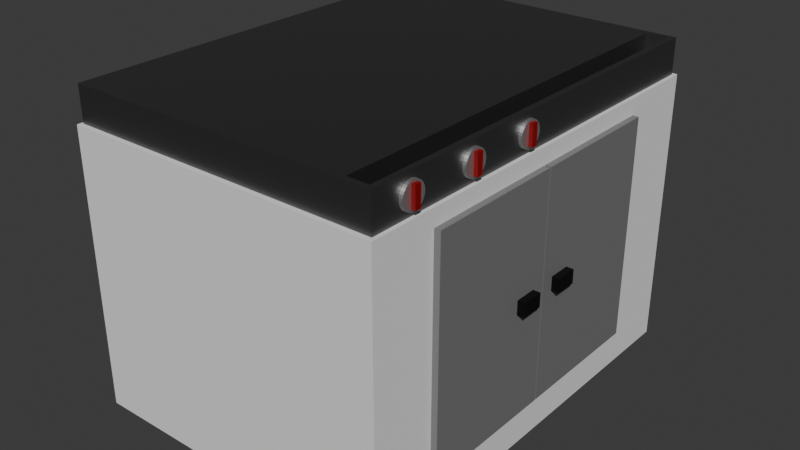 # Source: griddle.blend  (saved by Blender 5.1.29; exported with 4.5.12 LTS)
import bpy
from mathutils import Matrix  # noqa: F401  (used for matrix-valued properties, if any)

bpy.ops.wm.read_factory_settings(use_empty=True)
scene = bpy.context.scene
scene.name = 'Scene'

# ---- collections
col_collection = bpy.data.collections.new('Collection'); scene.collection.children.link(col_collection)

# ---- materials (node trees are filled in below, after node groups)
mat_material_002 = bpy.data.materials.new('Material.002')
mat_material_001 = bpy.data.materials.new('Material.001')
mat_material_003 = bpy.data.materials.new('Material.003')
mat_material_005 = bpy.data.materials.new('Material.005')
mat_material_006 = bpy.data.materials.new('Material.006')
mat_material_007 = bpy.data.materials.new('Material.007')
mat_material_008 = bpy.data.materials.new('Material.008')
mat_material_010 = bpy.data.materials.new('Material.010')
mat_material_011 = bpy.data.materials.new('Material.011')
mat_material_012 = bpy.data.materials.new('Material.012')

# ---- material node trees
mat_material_002.use_nodes = True; mat_material_002.node_tree.nodes.clear()
_N = mat_material_002.node_tree.nodes; _L = mat_material_002.node_tree.links
n0 = _N.new('ShaderNodeBsdfPrincipled'); n0.name = 'Principled BSDF'; n0.location = (-200, 100)
n0.inputs[0].default_value = (0.1859, 0.1859, 0.1859, 1.0)
n0.inputs[1].default_value = 1.0
n1 = _N.new('ShaderNodeOutputMaterial'); n1.name = 'Material Output'; n1.location = (200, 100)
_L.new(n0.outputs[0], n1.inputs[0])
n1.is_active_output = True
mat_material_001.use_nodes = True; mat_material_001.node_tree.nodes.clear()
_N = mat_material_001.node_tree.nodes; _L = mat_material_001.node_tree.links
n0 = _N.new('ShaderNodeBsdfPrincipled'); n0.name = 'Principled BSDF'; n0.location = (-200, 100)
n0.inputs[0].default_value = (0.232, 0.0, 0.001722, 1.0)
n1 = _N.new('ShaderNodeOutputMaterial'); n1.name = 'Material Output'; n1.location = (200, 100)
_L.new(n0.outputs[0], n1.inputs[0])
n1.is_active_output = True
mat_material_003.use_nodes = True; mat_material_003.node_tree.nodes.clear()
_N = mat_material_003.node_tree.nodes; _L = mat_material_003.node_tree.links
n0 = _N.new('ShaderNodeBsdfPrincipled'); n0.name = 'Principled BSDF'; n0.location = (-200, 100)
n0.inputs[1].default_value = 1.0
n1 = _N.new('ShaderNodeOutputMaterial'); n1.name = 'Material Output'; n1.location = (200, 100)
_L.new(n0.outputs[0], n1.inputs[0])
n1.is_active_output = True
mat_material_005.use_nodes = True; mat_material_005.node_tree.nodes.clear()
_N = mat_material_005.node_tree.nodes; _L = mat_material_005.node_tree.links
n0 = _N.new('ShaderNodeBsdfPrincipled'); n0.name = 'Principled BSDF'; n0.location = (-200, 100)
n0.inputs[0].default_value = (0.232, 0.0, 0.001722, 1.0)
n1 = _N.new('ShaderNodeOutputMaterial'); n1.name = 'Material Output'; n1.location = (200, 100)
_L.new(n0.outputs[0], n1.inputs[0])
n1.is_active_output = True
mat_material_006.use_nodes = True; mat_material_006.node_tree.nodes.clear()
_N = mat_material_006.node_tree.nodes; _L = mat_material_006.node_tree.links
n0 = _N.new('ShaderNodeBsdfPrincipled'); n0.name = 'Principled BSDF'; n0.location = (-200, 100)
n0.inputs[1].default_value = 1.0
n1 = _N.new('ShaderNodeOutputMaterial'); n1.name = 'Material Output'; n1.location = (200, 100)
_L.new(n0.outputs[0], n1.inputs[0])
n1.is_active_output = True
mat_material_007.use_nodes = True; mat_material_007.node_tree.nodes.clear()
_N = mat_material_007.node_tree.nodes; _L = mat_material_007.node_tree.links
n0 = _N.new('ShaderNodeBsdfPrincipled'); n0.name = 'Principled BSDF'; n0.location = (-200, 100)
n0.inputs[0].default_value = (0.232, 0.0, 0.001722, 1.0)
n1 = _N.new('ShaderNodeOutputMaterial'); n1.name = 'Material Output'; n1.location = (200, 100)
_L.new(n0.outputs[0], n1.inputs[0])
n1.is_active_output = True
mat_material_008.use_nodes = True; mat_material_008.node_tree.nodes.clear()
_N = mat_material_008.node_tree.nodes; _L = mat_material_008.node_tree.links
n0 = _N.new('ShaderNodeBsdfPrincipled'); n0.name = 'Principled BSDF'; n0.location = (-200, 100)
n0.inputs[1].default_value = 1.0
n1 = _N.new('ShaderNodeOutputMaterial'); n1.name = 'Material Output'; n1.location = (200, 100)
_L.new(n0.outputs[0], n1.inputs[0])
n1.is_active_output = True
mat_material_010.use_nodes = True; mat_material_010.node_tree.nodes.clear()
_N = mat_material_010.node_tree.nodes; _L = mat_material_010.node_tree.links
n0 = _N.new('ShaderNodeBsdfPrincipled'); n0.name = 'Principled BSDF'; n0.location = (-200, 100)
n0.inputs[0].default_value = (0.232, 0.232, 0.232, 1.0)
n0.inputs[1].default_value = 0.2077
n1 = _N.new('ShaderNodeOutputMaterial'); n1.name = 'Material Output'; n1.location = (200, 100)
_L.new(n0.outputs[0], n1.inputs[0])
n1.is_active_output = True
mat_material_011.use_nodes = True; mat_material_011.node_tree.nodes.clear()
_N = mat_material_011.node_tree.nodes; _L = mat_material_011.node_tree.links
n0 = _N.new('ShaderNodeBsdfPrincipled'); n0.name = 'Principled BSDF'; n0.location = (-200, 100)
n0.inputs[0].default_value = (0.232, 0.232, 0.232, 1.0)
n0.inputs[1].default_value = 0.2077
n1 = _N.new('ShaderNodeOutputMaterial'); n1.name = 'Material Output'; n1.location = (200, 100)
_L.new(n0.outputs[0], n1.inputs[0])
n1.is_active_output = True
mat_material_012.use_nodes = True; mat_material_012.node_tree.nodes.clear()
_N = mat_material_012.node_tree.nodes; _L = mat_material_012.node_tree.links
n0 = _N.new('ShaderNodeBsdfPrincipled'); n0.name = 'Principled BSDF'; n0.location = (-200, 100)
n0.inputs[0].default_value = (0.0, 0.0, 0.0, 1.0)
n0.inputs[1].default_value = 0.2077
n1 = _N.new('ShaderNodeOutputMaterial'); n1.name = 'Material Output'; n1.location = (200, 100)
_L.new(n0.outputs[0], n1.inputs[0])
n1.is_active_output = True

# ---- world
world_world = bpy.data.worlds.new('World'); scene.world = world_world
world_world.use_nodes = True; world_world.node_tree.nodes.clear()
_N = world_world.node_tree.nodes; _L = world_world.node_tree.links
n0 = _N.new('ShaderNodeOutputWorld'); n0.name = 'World Output'; n0.location = (200, 100)
n1 = _N.new('ShaderNodeBackground'); n1.name = 'Background'; n1.location = (-200, 100)
n1.inputs[0].default_value = (0.05088, 0.05088, 0.05088, 1.0)
_L.new(n1.outputs[0], n0.inputs[0])
n0.is_active_output = True
world_world.color = (0.05088, 0.05088, 0.05088)
world_world.sun_shadow_jitter_overblur = 0.0

# ---- meshes
me_cube = bpy.data.meshes.new('Cube')
me_cube.from_pydata([(1.0, 1.0, 1.0), (0.8278, -0.9751, -0.334), (0.8278, -0.6817, 0.4791), (1.0, 1.0, -1.0), (1.0, -1.0, 1.0), (0.8278, -0.5428, 0.4791), (0.8278, 0.9751, -0.334), (1.0, -1.0, -1.0), (0.9634, -0.6817, 0.4791), (-1.0, 1.0, 1.0), (0.9634, -0.9751, -0.334), (0.9634, -0.5428, 0.4791), (-1.0, 1.0, -1.0), (-1.0, -1.0, 1.0), (0.9634, 0.9751, -0.334), (-1.0, -1.0, -1.0), (0.8278, 0.9751, 1.0), (0.9634, 0.9751, 1.0), (0.9634, -0.9751, 1.0), (0.8278, -0.9751, 1.0), (0.8278, -0.5428, -1.0), (0.8278, -0.6817, -1.0), (0.9634, -0.6817, -1.0), (0.9634, -0.5428, -1.0), (0.8278, -0.6817, -0.334), (0.8278, -0.5428, -0.334), (0.9634, -0.6817, -0.334), (0.9634, -0.5428, -0.334)], [], [(16, 17, 0, 9, 13, 4, 18, 19), (18, 4, 0, 17), (7, 4, 13, 15), (15, 13, 9, 12), (23, 3, 7, 22), (22, 7, 15, 12, 3, 23, 20, 21), (3, 0, 4, 7), (12, 9, 0, 3), (5, 25, 6, 16, 19, 1, 24, 2), (25, 5, 2, 24), (16, 6, 14, 17), (26, 10, 18, 17, 14, 27, 11, 8), (26, 8, 11, 27), (10, 1, 19, 18), (24, 1, 10, 26), (27, 14, 6, 25), (24, 21, 20, 25), (25, 20, 23, 27), (22, 26, 27, 23), (22, 21, 24, 26)])
_uv = me_cube.uv_layers.new(name='UVMap')
_uv.uv.foreach_set('vector', [0.6465, 0.5031, 0.6296, 0.5031, 0.625, 0.5, 0.875, 0.5, 0.875, 0.75, 0.625, 0.75, 0.6296, 0.7469, 0.6465, 0.7469, 0.6296, 0.7469, 0.625, 0.75, 0.625, 0.5, 0.6296, 0.5031, 0.375, 0.75, 0.625, 0.75, 0.625, 1.0, 0.375, 1.0, 0.375, 0.0, 0.625, 0.0, 0.625, 0.25, 0.375, 0.25, 0.3704, 0.6929, 0.375, 0.5, 0.375, 0.75, 0.3704, 0.7102, 0.3704, 0.7102, 0.375, 0.75, 0.125, 0.75, 0.125, 0.5, 0.375, 0.5, 0.3704, 0.6929, 0.3535, 0.6929, 0.3535, 0.7102, 0.375, 0.5, 0.625, 0.5, 0.625, 0.75, 0.375, 0.75, 0.375, 0.25, 0.625, 0.25, 0.625, 0.5, 0.375, 0.5, 0.4766, 0.05541, 0.375, 0.05541, 0.375, 0.25, 0.5417, 0.25, 0.5417, 0.0, 0.375, 0.0, 0.375, 0.0376, 0.4766, 0.0376, 0.375, 0.05541, 0.4766, 0.05541, 0.4766, 0.0376, 0.375, 0.0376, 0.5417, 0.25, 0.375, 0.25, 0.375, 0.5, 0.5417, 0.5, 0.375, 0.7124, 0.375, 0.75, 0.5417, 0.75, 0.5417, 0.5, 0.375, 0.5, 0.375, 0.6946, 0.4766, 0.6946, 0.4766, 0.7124, 0.375, 0.7124, 0.4766, 0.7124, 0.4766, 0.6946, 0.375, 0.6946, 0.375, 0.75, 0.375, 1.0, 0.5417, 1.0, 0.5417, 0.75, 0.125, 0.7124, 0.125, 0.75, 0.375, 0.75, 0.375, 0.7124, 0.375, 0.6946, 0.375, 0.5, 0.125, 0.5, 0.125, 0.6946, 0.5234, 0.0, 0.4401, 0.0, 0.4401, 0.25, 0.5234, 0.25, 0.5234, 0.25, 0.4401, 0.25, 0.4401, 0.5, 0.5234, 0.5, 0.4401, 0.75, 0.5234, 0.75, 0.5234, 0.5, 0.4401, 0.5, 0.4401, 0.75, 0.4401, 1.0, 0.5234, 1.0, 0.5234, 0.75])
me_cube.materials.append(mat_material_002)
me_cube.use_mirror_vertex_groups = False
me_cube.update()
me_cube_002 = bpy.data.meshes.new('Cube.002')
me_cube_002.from_pydata([(-1.0, -1.0, -1.0), (-1.0, -1.0, 1.0), (-1.0, 1.0, -1.0), (-1.0, 1.0, 1.0), (1.0, -1.0, -1.0), (1.0, -1.0, 1.0), (1.0, 1.0, -1.0), (1.0, 1.0, 1.0), (-2.813, 4.0, -0.04628), (-0.9151, 4.0, -0.04628), (-2.813, 3.923, -0.2901), (-0.9151, 3.923, -0.2901), (-2.813, 3.696, -0.5246), (-0.9151, 3.696, -0.5246), (-2.813, 3.326, -0.7407), (-0.9151, 3.326, -0.7407), (-2.813, 2.828, -0.9302), (-0.9151, 2.828, -0.9302), (-2.813, 2.222, -1.086), (-0.9151, 2.222, -1.086), (-2.813, 1.531, -1.201), (-0.9151, 1.531, -1.201), (-2.813, 0.7804, -1.272), (-0.9151, 0.7804, -1.272), (-2.813, 0.0, -1.296), (-0.9151, 0.0, -1.296), (-2.813, -0.7804, -1.272), (-0.9151, -0.7804, -1.272), (-2.813, -1.531, -1.201), (-0.9151, -1.531, -1.201), (-2.813, -2.222, -1.086), (-0.9151, -2.222, -1.086), (-2.813, -2.828, -0.9302), (-0.9151, -2.828, -0.9302), (-2.813, -3.326, -0.7407), (-0.9151, -3.326, -0.7407), (-2.813, -3.696, -0.5246), (-0.9151, -3.696, -0.5246), (-2.813, -3.923, -0.2901), (-0.9151, -3.923, -0.2901), (-2.813, -4.0, -0.04628), (-0.9151, -4.0, -0.04628), (-2.813, -3.923, 0.1976), (-0.9151, -3.923, 0.1976), (-2.813, -3.696, 0.4321), (-0.9151, -3.696, 0.4321), (-2.813, -3.326, 0.6482), (-0.9151, -3.326, 0.6482), (-2.813, -2.828, 0.8376), (-0.9151, -2.828, 0.8376), (-2.813, -2.222, 0.9931), (-0.9151, -2.222, 0.9931), (-2.813, -1.531, 1.109), (-0.9151, -1.531, 1.109), (-2.813, -0.7804, 1.18), (-0.9151, -0.7804, 1.18), (-2.813, 0.0, 1.204), (-0.9151, 0.0, 1.204), (-2.813, 0.7804, 1.18), (-0.9151, 0.7804, 1.18), (-2.813, 1.531, 1.109), (-0.9151, 1.531, 1.109), (-2.813, 2.222, 0.9931), (-0.9151, 2.222, 0.9931), (-2.813, 2.828, 0.8376), (-0.9151, 2.828, 0.8376), (-2.813, 3.326, 0.6482), (-0.9151, 3.326, 0.6482), (-2.813, 3.696, 0.4321), (-0.9151, 3.696, 0.4321), (-2.813, 3.923, 0.1976), (-0.9151, 3.923, 0.1976)], [], [(0, 1, 3, 2), (2, 3, 7, 6), (6, 7, 5, 4), (4, 5, 1, 0), (2, 6, 4, 0), (7, 3, 1, 5), (8, 9, 11, 10), (10, 11, 13, 12), (12, 13, 15, 14), (14, 15, 17, 16), (16, 17, 19, 18), (18, 19, 21, 20), (20, 21, 23, 22), (22, 23, 25, 24), (24, 25, 27, 26), (26, 27, 29, 28), (28, 29, 31, 30), (30, 31, 33, 32), (32, 33, 35, 34), (34, 35, 37, 36), (36, 37, 39, 38), (38, 39, 41, 40), (40, 41, 43, 42), (42, 43, 45, 44), (44, 45, 47, 46), (46, 47, 49, 48), (48, 49, 51, 50), (50, 51, 53, 52), (52, 53, 55, 54), (54, 55, 57, 56), (56, 57, 59, 58), (58, 59, 61, 60), (60, 61, 63, 62), (62, 63, 65, 64), (64, 65, 67, 66), (66, 67, 69, 68), (11, 9, 71, 69, 67, 65, 63, 61, 59, 57, 55, 53, 51, 49, 47, 45, 43, 41, 39, 37, 35, 33, 31, 29, 27, 25, 23, 21, 19, 17, 15, 13), (68, 69, 71, 70), (70, 71, 9, 8), (8, 10, 12, 14, 16, 18, 20, 22, 24, 26, 28, 30, 32, 34, 36, 38, 40, 42, 44, 46, 48, 50, 52, 54, 56, 58, 60, 62, 64, 66, 68, 70)])
me_cube_002.polygons.foreach_set('material_index', [0, 0, 0, 0, 0, 0, 1, 1, 1, 1, 1, 1, 1, 1, 1, 1, 1, 1, 1, 1, 1, 1, 1, 1, 1, 1, 1, 1, 1, 1, 1, 1, 1, 1, 1, 1, 1, 1, 1, 1])
_uv = me_cube_002.uv_layers.new(name='UVMap')
_uv.uv.foreach_set('vector', [0.375, 0.0, 0.625, 0.0, 0.625, 0.25, 0.375, 0.25, 0.375, 0.25, 0.625, 0.25, 0.625, 0.5, 0.375, 0.5, 0.375, 0.5, 0.625, 0.5, 0.625, 0.75, 0.375, 0.75, 0.375, 0.75, 0.625, 0.75, 0.625, 1.0, 0.375, 1.0, 0.125, 0.5, 0.375, 0.5, 0.375, 0.75, 0.125, 0.75, 0.625, 0.5, 0.875, 0.5, 0.875, 0.75, 0.625, 0.75, 1.0, 0.5, 1.0, 1.0, 0.9688, 1.0, 0.9688, 0.5, 0.9688, 0.5, 0.9688, 1.0, 0.9375, 1.0, 0.9375, 0.5, 0.9375, 0.5, 0.9375, 1.0, 0.9062, 1.0, 0.9062, 0.5, 0.9062, 0.5, 0.9062, 1.0, 0.875, 1.0, 0.875, 0.5, 0.875, 0.5, 0.875, 1.0, 0.8438, 1.0, 0.8438, 0.5, 0.8438, 0.5, 0.8438, 1.0, 0.8125, 1.0, 0.8125, 0.5, 0.8125, 0.5, 0.8125, 1.0, 0.7812, 1.0, 0.7812, 0.5, 0.7812, 0.5, 0.7812, 1.0, 0.75, 1.0, 0.75, 0.5, 0.75, 0.5, 0.75, 1.0, 0.7188, 1.0, 0.7188, 0.5, 0.7188, 0.5, 0.7188, 1.0, 0.6875, 1.0, 0.6875, 0.5, 0.6875, 0.5, 0.6875, 1.0, 0.6562, 1.0, 0.6562, 0.5, 0.6562, 0.5, 0.6562, 1.0, 0.625, 1.0, 0.625, 0.5, 0.625, 0.5, 0.625, 1.0, 0.5938, 1.0, 0.5938, 0.5, 0.5938, 0.5, 0.5938, 1.0, 0.5625, 1.0, 0.5625, 0.5, 0.5625, 0.5, 0.5625, 1.0, 0.5312, 1.0, 0.5312, 0.5, 0.5312, 0.5, 0.5312, 1.0, 0.5, 1.0, 0.5, 0.5, 0.5, 0.5, 0.5, 1.0, 0.4688, 1.0, 0.4688, 0.5, 0.4688, 0.5, 0.4688, 1.0, 0.4375, 1.0, 0.4375, 0.5, 0.4375, 0.5, 0.4375, 1.0, 0.4062, 1.0, 0.4062, 0.5, 0.4062, 0.5, 0.4062, 1.0, 0.375, 1.0, 0.375, 0.5, 0.375, 0.5, 0.375, 1.0, 0.3438, 1.0, 0.3438, 0.5, 0.3438, 0.5, 0.3438, 1.0, 0.3125, 1.0, 0.3125, 0.5, 0.3125, 0.5, 0.3125, 1.0, 0.2812, 1.0, 0.2812, 0.5, 0.2812, 0.5, 0.2812, 1.0, 0.25, 1.0, 0.25, 0.5, 0.25, 0.5, 0.25, 1.0, 0.2188, 1.0, 0.2188, 0.5, 0.2188, 0.5, 0.2188, 1.0, 0.1875, 1.0, 0.1875, 0.5, 0.1875, 0.5, 0.1875, 1.0, 0.1562, 1.0, 0.1562, 0.5, 0.1562, 0.5, 0.1562, 1.0, 0.125, 1.0, 0.125, 0.5, 0.125, 0.5, 0.125, 1.0, 0.09375, 1.0, 0.09375, 0.5, 0.09375, 0.5, 0.09375, 1.0, 0.0625, 1.0, 0.0625, 0.5, 0.2968, 0.4854, 0.25, 0.49, 0.2032, 0.4854, 0.1582, 0.4717, 0.1167, 0.4496, 0.08029, 0.4197, 0.05045, 0.3833, 0.02827, 0.3418, 0.01461, 0.2968, 0.01, 0.25, 0.01461, 0.2032, 0.02827, 0.1582, 0.05045, 0.1167, 0.08029, 0.08029, 0.1167, 0.05045, 0.1582, 0.02827, 0.2032, 0.01461, 0.25, 0.01, 0.2968, 0.01461, 0.3418, 0.02827, 0.3833, 0.05045, 0.4197, 0.08029, 0.4496, 0.1167, 0.4717, 0.1582, 0.4854, 0.2032, 0.49, 0.25, 0.4854, 0.2968, 0.4717, 0.3418, 0.4496, 0.3833, 0.4197, 0.4197, 0.3833, 0.4496, 0.3418, 0.4717, 0.0625, 0.5, 0.0625, 1.0, 0.03125, 1.0, 0.03125, 0.5, 0.03125, 0.5, 0.03125, 1.0, 0.0, 1.0, 0.0, 0.5, 0.75, 0.49, 0.7968, 0.4854, 0.8418, 0.4717, 0.8833, 0.4496, 0.9197, 0.4197, 0.9496, 0.3833, 0.9717, 0.3418, 0.9854, 0.2968, 0.99, 0.25, 0.9854, 0.2032, 0.9717, 0.1582, 0.9496, 0.1167, 0.9197, 0.08029, 0.8833, 0.05045, 0.8418, 0.02827, 0.7968, 0.01461, 0.75, 0.01, 0.7032, 0.01461, 0.6582, 0.02827, 0.6167, 0.05045, 0.5803, 0.08029, 0.5504, 0.1167, 0.5283, 0.1582, 0.5146, 0.2032, 0.51, 0.25, 0.5146, 0.2968, 0.5283, 0.3418, 0.5504, 0.3833, 0.5803, 0.4197, 0.6167, 0.4496, 0.6582, 0.4717, 0.7032, 0.4854])
me_cube_002.materials.append(mat_material_001)
me_cube_002.materials.append(mat_material_003)
me_cube_002.update()
me_cube_003 = bpy.data.meshes.new('Cube.003')
me_cube_003.from_pydata([(-1.0, -1.0, -1.0), (-1.0, -1.0, 1.0), (-1.0, 1.0, -1.0), (-1.0, 1.0, 1.0), (1.0, -1.0, -1.0), (1.0, -1.0, 1.0), (1.0, 1.0, -1.0), (1.0, 1.0, 1.0), (-2.813, 4.0, -0.04628), (-0.9151, 4.0, -0.04628), (-2.813, 3.923, -0.2901), (-0.9151, 3.923, -0.2901), (-2.813, 3.696, -0.5246), (-0.9151, 3.696, -0.5246), (-2.813, 3.326, -0.7407), (-0.9151, 3.326, -0.7407), (-2.813, 2.828, -0.9302), (-0.9151, 2.828, -0.9302), (-2.813, 2.222, -1.086), (-0.9151, 2.222, -1.086), (-2.813, 1.531, -1.201), (-0.9151, 1.531, -1.201), (-2.813, 0.7804, -1.272), (-0.9151, 0.7804, -1.272), (-2.813, 0.0, -1.296), (-0.9151, 0.0, -1.296), (-2.813, -0.7804, -1.272), (-0.9151, -0.7804, -1.272), (-2.813, -1.531, -1.201), (-0.9151, -1.531, -1.201), (-2.813, -2.222, -1.086), (-0.9151, -2.222, -1.086), (-2.813, -2.828, -0.9302), (-0.9151, -2.828, -0.9302), (-2.813, -3.326, -0.7407), (-0.9151, -3.326, -0.7407), (-2.813, -3.696, -0.5246), (-0.9151, -3.696, -0.5246), (-2.813, -3.923, -0.2901), (-0.9151, -3.923, -0.2901), (-2.813, -4.0, -0.04628), (-0.9151, -4.0, -0.04628), (-2.813, -3.923, 0.1976), (-0.9151, -3.923, 0.1976), (-2.813, -3.696, 0.4321), (-0.9151, -3.696, 0.4321), (-2.813, -3.326, 0.6482), (-0.9151, -3.326, 0.6482), (-2.813, -2.828, 0.8376), (-0.9151, -2.828, 0.8376), (-2.813, -2.222, 0.9931), (-0.9151, -2.222, 0.9931), (-2.813, -1.531, 1.109), (-0.9151, -1.531, 1.109), (-2.813, -0.7804, 1.18), (-0.9151, -0.7804, 1.18), (-2.813, 0.0, 1.204), (-0.9151, 0.0, 1.204), (-2.813, 0.7804, 1.18), (-0.9151, 0.7804, 1.18), (-2.813, 1.531, 1.109), (-0.9151, 1.531, 1.109), (-2.813, 2.222, 0.9931), (-0.9151, 2.222, 0.9931), (-2.813, 2.828, 0.8376), (-0.9151, 2.828, 0.8376), (-2.813, 3.326, 0.6482), (-0.9151, 3.326, 0.6482), (-2.813, 3.696, 0.4321), (-0.9151, 3.696, 0.4321), (-2.813, 3.923, 0.1976), (-0.9151, 3.923, 0.1976)], [], [(0, 1, 3, 2), (2, 3, 7, 6), (6, 7, 5, 4), (4, 5, 1, 0), (2, 6, 4, 0), (7, 3, 1, 5), (8, 9, 11, 10), (10, 11, 13, 12), (12, 13, 15, 14), (14, 15, 17, 16), (16, 17, 19, 18), (18, 19, 21, 20), (20, 21, 23, 22), (22, 23, 25, 24), (24, 25, 27, 26), (26, 27, 29, 28), (28, 29, 31, 30), (30, 31, 33, 32), (32, 33, 35, 34), (34, 35, 37, 36), (36, 37, 39, 38), (38, 39, 41, 40), (40, 41, 43, 42), (42, 43, 45, 44), (44, 45, 47, 46), (46, 47, 49, 48), (48, 49, 51, 50), (50, 51, 53, 52), (52, 53, 55, 54), (54, 55, 57, 56), (56, 57, 59, 58), (58, 59, 61, 60), (60, 61, 63, 62), (62, 63, 65, 64), (64, 65, 67, 66), (66, 67, 69, 68), (11, 9, 71, 69, 67, 65, 63, 61, 59, 57, 55, 53, 51, 49, 47, 45, 43, 41, 39, 37, 35, 33, 31, 29, 27, 25, 23, 21, 19, 17, 15, 13), (68, 69, 71, 70), (70, 71, 9, 8), (8, 10, 12, 14, 16, 18, 20, 22, 24, 26, 28, 30, 32, 34, 36, 38, 40, 42, 44, 46, 48, 50, 52, 54, 56, 58, 60, 62, 64, 66, 68, 70)])
me_cube_003.polygons.foreach_set('material_index', [0, 0, 0, 0, 0, 0, 1, 1, 1, 1, 1, 1, 1, 1, 1, 1, 1, 1, 1, 1, 1, 1, 1, 1, 1, 1, 1, 1, 1, 1, 1, 1, 1, 1, 1, 1, 1, 1, 1, 1])
_uv = me_cube_003.uv_layers.new(name='UVMap')
_uv.uv.foreach_set('vector', [0.375, 0.0, 0.625, 0.0, 0.625, 0.25, 0.375, 0.25, 0.375, 0.25, 0.625, 0.25, 0.625, 0.5, 0.375, 0.5, 0.375, 0.5, 0.625, 0.5, 0.625, 0.75, 0.375, 0.75, 0.375, 0.75, 0.625, 0.75, 0.625, 1.0, 0.375, 1.0, 0.125, 0.5, 0.375, 0.5, 0.375, 0.75, 0.125, 0.75, 0.625, 0.5, 0.875, 0.5, 0.875, 0.75, 0.625, 0.75, 1.0, 0.5, 1.0, 1.0, 0.9688, 1.0, 0.9688, 0.5, 0.9688, 0.5, 0.9688, 1.0, 0.9375, 1.0, 0.9375, 0.5, 0.9375, 0.5, 0.9375, 1.0, 0.9062, 1.0, 0.9062, 0.5, 0.9062, 0.5, 0.9062, 1.0, 0.875, 1.0, 0.875, 0.5, 0.875, 0.5, 0.875, 1.0, 0.8438, 1.0, 0.8438, 0.5, 0.8438, 0.5, 0.8438, 1.0, 0.8125, 1.0, 0.8125, 0.5, 0.8125, 0.5, 0.8125, 1.0, 0.7812, 1.0, 0.7812, 0.5, 0.7812, 0.5, 0.7812, 1.0, 0.75, 1.0, 0.75, 0.5, 0.75, 0.5, 0.75, 1.0, 0.7188, 1.0, 0.7188, 0.5, 0.7188, 0.5, 0.7188, 1.0, 0.6875, 1.0, 0.6875, 0.5, 0.6875, 0.5, 0.6875, 1.0, 0.6562, 1.0, 0.6562, 0.5, 0.6562, 0.5, 0.6562, 1.0, 0.625, 1.0, 0.625, 0.5, 0.625, 0.5, 0.625, 1.0, 0.5938, 1.0, 0.5938, 0.5, 0.5938, 0.5, 0.5938, 1.0, 0.5625, 1.0, 0.5625, 0.5, 0.5625, 0.5, 0.5625, 1.0, 0.5312, 1.0, 0.5312, 0.5, 0.5312, 0.5, 0.5312, 1.0, 0.5, 1.0, 0.5, 0.5, 0.5, 0.5, 0.5, 1.0, 0.4688, 1.0, 0.4688, 0.5, 0.4688, 0.5, 0.4688, 1.0, 0.4375, 1.0, 0.4375, 0.5, 0.4375, 0.5, 0.4375, 1.0, 0.4062, 1.0, 0.4062, 0.5, 0.4062, 0.5, 0.4062, 1.0, 0.375, 1.0, 0.375, 0.5, 0.375, 0.5, 0.375, 1.0, 0.3438, 1.0, 0.3438, 0.5, 0.3438, 0.5, 0.3438, 1.0, 0.3125, 1.0, 0.3125, 0.5, 0.3125, 0.5, 0.3125, 1.0, 0.2812, 1.0, 0.2812, 0.5, 0.2812, 0.5, 0.2812, 1.0, 0.25, 1.0, 0.25, 0.5, 0.25, 0.5, 0.25, 1.0, 0.2188, 1.0, 0.2188, 0.5, 0.2188, 0.5, 0.2188, 1.0, 0.1875, 1.0, 0.1875, 0.5, 0.1875, 0.5, 0.1875, 1.0, 0.1562, 1.0, 0.1562, 0.5, 0.1562, 0.5, 0.1562, 1.0, 0.125, 1.0, 0.125, 0.5, 0.125, 0.5, 0.125, 1.0, 0.09375, 1.0, 0.09375, 0.5, 0.09375, 0.5, 0.09375, 1.0, 0.0625, 1.0, 0.0625, 0.5, 0.2968, 0.4854, 0.25, 0.49, 0.2032, 0.4854, 0.1582, 0.4717, 0.1167, 0.4496, 0.08029, 0.4197, 0.05045, 0.3833, 0.02827, 0.3418, 0.01461, 0.2968, 0.01, 0.25, 0.01461, 0.2032, 0.02827, 0.1582, 0.05045, 0.1167, 0.08029, 0.08029, 0.1167, 0.05045, 0.1582, 0.02827, 0.2032, 0.01461, 0.25, 0.01, 0.2968, 0.01461, 0.3418, 0.02827, 0.3833, 0.05045, 0.4197, 0.08029, 0.4496, 0.1167, 0.4717, 0.1582, 0.4854, 0.2032, 0.49, 0.25, 0.4854, 0.2968, 0.4717, 0.3418, 0.4496, 0.3833, 0.4197, 0.4197, 0.3833, 0.4496, 0.3418, 0.4717, 0.0625, 0.5, 0.0625, 1.0, 0.03125, 1.0, 0.03125, 0.5, 0.03125, 0.5, 0.03125, 1.0, 0.0, 1.0, 0.0, 0.5, 0.75, 0.49, 0.7968, 0.4854, 0.8418, 0.4717, 0.8833, 0.4496, 0.9197, 0.4197, 0.9496, 0.3833, 0.9717, 0.3418, 0.9854, 0.2968, 0.99, 0.25, 0.9854, 0.2032, 0.9717, 0.1582, 0.9496, 0.1167, 0.9197, 0.08029, 0.8833, 0.05045, 0.8418, 0.02827, 0.7968, 0.01461, 0.75, 0.01, 0.7032, 0.01461, 0.6582, 0.02827, 0.6167, 0.05045, 0.5803, 0.08029, 0.5504, 0.1167, 0.5283, 0.1582, 0.5146, 0.2032, 0.51, 0.25, 0.5146, 0.2968, 0.5283, 0.3418, 0.5504, 0.3833, 0.5803, 0.4197, 0.6167, 0.4496, 0.6582, 0.4717, 0.7032, 0.4854])
me_cube_003.materials.append(mat_material_005)
me_cube_003.materials.append(mat_material_006)
me_cube_003.update()
me_cube_004 = bpy.data.meshes.new('Cube.004')
me_cube_004.from_pydata([(-1.0, -1.0, -1.0), (-1.0, -1.0, 1.0), (-1.0, 1.0, -1.0), (-1.0, 1.0, 1.0), (1.0, -1.0, -1.0), (1.0, -1.0, 1.0), (1.0, 1.0, -1.0), (1.0, 1.0, 1.0), (-2.813, 4.0, -0.04628), (-0.9151, 4.0, -0.04628), (-2.813, 3.923, -0.2901), (-0.9151, 3.923, -0.2901), (-2.813, 3.696, -0.5246), (-0.9151, 3.696, -0.5246), (-2.813, 3.326, -0.7407), (-0.9151, 3.326, -0.7407), (-2.813, 2.828, -0.9302), (-0.9151, 2.828, -0.9302), (-2.813, 2.222, -1.086), (-0.9151, 2.222, -1.086), (-2.813, 1.531, -1.201), (-0.9151, 1.531, -1.201), (-2.813, 0.7804, -1.272), (-0.9151, 0.7804, -1.272), (-2.813, 0.0, -1.296), (-0.9151, 0.0, -1.296), (-2.813, -0.7804, -1.272), (-0.9151, -0.7804, -1.272), (-2.813, -1.531, -1.201), (-0.9151, -1.531, -1.201), (-2.813, -2.222, -1.086), (-0.9151, -2.222, -1.086), (-2.813, -2.828, -0.9302), (-0.9151, -2.828, -0.9302), (-2.813, -3.326, -0.7407), (-0.9151, -3.326, -0.7407), (-2.813, -3.696, -0.5246), (-0.9151, -3.696, -0.5246), (-2.813, -3.923, -0.2901), (-0.9151, -3.923, -0.2901), (-2.813, -4.0, -0.04628), (-0.9151, -4.0, -0.04628), (-2.813, -3.923, 0.1976), (-0.9151, -3.923, 0.1976), (-2.813, -3.696, 0.4321), (-0.9151, -3.696, 0.4321), (-2.813, -3.326, 0.6482), (-0.9151, -3.326, 0.6482), (-2.813, -2.828, 0.8376), (-0.9151, -2.828, 0.8376), (-2.813, -2.222, 0.9931), (-0.9151, -2.222, 0.9931), (-2.813, -1.531, 1.109), (-0.9151, -1.531, 1.109), (-2.813, -0.7804, 1.18), (-0.9151, -0.7804, 1.18), (-2.813, 0.0, 1.204), (-0.9151, 0.0, 1.204), (-2.813, 0.7804, 1.18), (-0.9151, 0.7804, 1.18), (-2.813, 1.531, 1.109), (-0.9151, 1.531, 1.109), (-2.813, 2.222, 0.9931), (-0.9151, 2.222, 0.9931), (-2.813, 2.828, 0.8376), (-0.9151, 2.828, 0.8376), (-2.813, 3.326, 0.6482), (-0.9151, 3.326, 0.6482), (-2.813, 3.696, 0.4321), (-0.9151, 3.696, 0.4321), (-2.813, 3.923, 0.1976), (-0.9151, 3.923, 0.1976)], [], [(0, 1, 3, 2), (2, 3, 7, 6), (6, 7, 5, 4), (4, 5, 1, 0), (2, 6, 4, 0), (7, 3, 1, 5), (8, 9, 11, 10), (10, 11, 13, 12), (12, 13, 15, 14), (14, 15, 17, 16), (16, 17, 19, 18), (18, 19, 21, 20), (20, 21, 23, 22), (22, 23, 25, 24), (24, 25, 27, 26), (26, 27, 29, 28), (28, 29, 31, 30), (30, 31, 33, 32), (32, 33, 35, 34), (34, 35, 37, 36), (36, 37, 39, 38), (38, 39, 41, 40), (40, 41, 43, 42), (42, 43, 45, 44), (44, 45, 47, 46), (46, 47, 49, 48), (48, 49, 51, 50), (50, 51, 53, 52), (52, 53, 55, 54), (54, 55, 57, 56), (56, 57, 59, 58), (58, 59, 61, 60), (60, 61, 63, 62), (62, 63, 65, 64), (64, 65, 67, 66), (66, 67, 69, 68), (11, 9, 71, 69, 67, 65, 63, 61, 59, 57, 55, 53, 51, 49, 47, 45, 43, 41, 39, 37, 35, 33, 31, 29, 27, 25, 23, 21, 19, 17, 15, 13), (68, 69, 71, 70), (70, 71, 9, 8), (8, 10, 12, 14, 16, 18, 20, 22, 24, 26, 28, 30, 32, 34, 36, 38, 40, 42, 44, 46, 48, 50, 52, 54, 56, 58, 60, 62, 64, 66, 68, 70)])
me_cube_004.polygons.foreach_set('material_index', [0, 0, 0, 0, 0, 0, 1, 1, 1, 1, 1, 1, 1, 1, 1, 1, 1, 1, 1, 1, 1, 1, 1, 1, 1, 1, 1, 1, 1, 1, 1, 1, 1, 1, 1, 1, 1, 1, 1, 1])
_uv = me_cube_004.uv_layers.new(name='UVMap')
_uv.uv.foreach_set('vector', [0.375, 0.0, 0.625, 0.0, 0.625, 0.25, 0.375, 0.25, 0.375, 0.25, 0.625, 0.25, 0.625, 0.5, 0.375, 0.5, 0.375, 0.5, 0.625, 0.5, 0.625, 0.75, 0.375, 0.75, 0.375, 0.75, 0.625, 0.75, 0.625, 1.0, 0.375, 1.0, 0.125, 0.5, 0.375, 0.5, 0.375, 0.75, 0.125, 0.75, 0.625, 0.5, 0.875, 0.5, 0.875, 0.75, 0.625, 0.75, 1.0, 0.5, 1.0, 1.0, 0.9688, 1.0, 0.9688, 0.5, 0.9688, 0.5, 0.9688, 1.0, 0.9375, 1.0, 0.9375, 0.5, 0.9375, 0.5, 0.9375, 1.0, 0.9062, 1.0, 0.9062, 0.5, 0.9062, 0.5, 0.9062, 1.0, 0.875, 1.0, 0.875, 0.5, 0.875, 0.5, 0.875, 1.0, 0.8438, 1.0, 0.8438, 0.5, 0.8438, 0.5, 0.8438, 1.0, 0.8125, 1.0, 0.8125, 0.5, 0.8125, 0.5, 0.8125, 1.0, 0.7812, 1.0, 0.7812, 0.5, 0.7812, 0.5, 0.7812, 1.0, 0.75, 1.0, 0.75, 0.5, 0.75, 0.5, 0.75, 1.0, 0.7188, 1.0, 0.7188, 0.5, 0.7188, 0.5, 0.7188, 1.0, 0.6875, 1.0, 0.6875, 0.5, 0.6875, 0.5, 0.6875, 1.0, 0.6562, 1.0, 0.6562, 0.5, 0.6562, 0.5, 0.6562, 1.0, 0.625, 1.0, 0.625, 0.5, 0.625, 0.5, 0.625, 1.0, 0.5938, 1.0, 0.5938, 0.5, 0.5938, 0.5, 0.5938, 1.0, 0.5625, 1.0, 0.5625, 0.5, 0.5625, 0.5, 0.5625, 1.0, 0.5312, 1.0, 0.5312, 0.5, 0.5312, 0.5, 0.5312, 1.0, 0.5, 1.0, 0.5, 0.5, 0.5, 0.5, 0.5, 1.0, 0.4688, 1.0, 0.4688, 0.5, 0.4688, 0.5, 0.4688, 1.0, 0.4375, 1.0, 0.4375, 0.5, 0.4375, 0.5, 0.4375, 1.0, 0.4062, 1.0, 0.4062, 0.5, 0.4062, 0.5, 0.4062, 1.0, 0.375, 1.0, 0.375, 0.5, 0.375, 0.5, 0.375, 1.0, 0.3438, 1.0, 0.3438, 0.5, 0.3438, 0.5, 0.3438, 1.0, 0.3125, 1.0, 0.3125, 0.5, 0.3125, 0.5, 0.3125, 1.0, 0.2812, 1.0, 0.2812, 0.5, 0.2812, 0.5, 0.2812, 1.0, 0.25, 1.0, 0.25, 0.5, 0.25, 0.5, 0.25, 1.0, 0.2188, 1.0, 0.2188, 0.5, 0.2188, 0.5, 0.2188, 1.0, 0.1875, 1.0, 0.1875, 0.5, 0.1875, 0.5, 0.1875, 1.0, 0.1562, 1.0, 0.1562, 0.5, 0.1562, 0.5, 0.1562, 1.0, 0.125, 1.0, 0.125, 0.5, 0.125, 0.5, 0.125, 1.0, 0.09375, 1.0, 0.09375, 0.5, 0.09375, 0.5, 0.09375, 1.0, 0.0625, 1.0, 0.0625, 0.5, 0.2968, 0.4854, 0.25, 0.49, 0.2032, 0.4854, 0.1582, 0.4717, 0.1167, 0.4496, 0.08029, 0.4197, 0.05045, 0.3833, 0.02827, 0.3418, 0.01461, 0.2968, 0.01, 0.25, 0.01461, 0.2032, 0.02827, 0.1582, 0.05045, 0.1167, 0.08029, 0.08029, 0.1167, 0.05045, 0.1582, 0.02827, 0.2032, 0.01461, 0.25, 0.01, 0.2968, 0.01461, 0.3418, 0.02827, 0.3833, 0.05045, 0.4197, 0.08029, 0.4496, 0.1167, 0.4717, 0.1582, 0.4854, 0.2032, 0.49, 0.25, 0.4854, 0.2968, 0.4717, 0.3418, 0.4496, 0.3833, 0.4197, 0.4197, 0.3833, 0.4496, 0.3418, 0.4717, 0.0625, 0.5, 0.0625, 1.0, 0.03125, 1.0, 0.03125, 0.5, 0.03125, 0.5, 0.03125, 1.0, 0.0, 1.0, 0.0, 0.5, 0.75, 0.49, 0.7968, 0.4854, 0.8418, 0.4717, 0.8833, 0.4496, 0.9197, 0.4197, 0.9496, 0.3833, 0.9717, 0.3418, 0.9854, 0.2968, 0.99, 0.25, 0.9854, 0.2032, 0.9717, 0.1582, 0.9496, 0.1167, 0.9197, 0.08029, 0.8833, 0.05045, 0.8418, 0.02827, 0.7968, 0.01461, 0.75, 0.01, 0.7032, 0.01461, 0.6582, 0.02827, 0.6167, 0.05045, 0.5803, 0.08029, 0.5504, 0.1167, 0.5283, 0.1582, 0.5146, 0.2032, 0.51, 0.25, 0.5146, 0.2968, 0.5283, 0.3418, 0.5504, 0.3833, 0.5803, 0.4197, 0.6167, 0.4496, 0.6582, 0.4717, 0.7032, 0.4854])
me_cube_004.materials.append(mat_material_007)
me_cube_004.materials.append(mat_material_008)
me_cube_004.update()
me_cube_006 = bpy.data.meshes.new('Cube.006')
me_cube_006.from_pydata([(-1.0, -1.0, -1.0), (-1.0, -1.0, 1.0), (-1.0, 1.0, -1.0), (-1.0, 1.0, 1.0), (1.0, -1.0, -1.0), (1.0, -1.0, 1.0), (1.0, 1.0, -1.0), (1.0, 1.0, 1.0)], [], [(0, 1, 3, 2), (2, 3, 7, 6), (6, 7, 5, 4), (4, 5, 1, 0), (2, 6, 4, 0), (7, 3, 1, 5)])
_uv = me_cube_006.uv_layers.new(name='UVMap')
_uv.uv.foreach_set('vector', [0.375, 0.0, 0.625, 0.0, 0.625, 0.25, 0.375, 0.25, 0.375, 0.25, 0.625, 0.25, 0.625, 0.5, 0.375, 0.5, 0.375, 0.5, 0.625, 0.5, 0.625, 0.75, 0.375, 0.75, 0.375, 0.75, 0.625, 0.75, 0.625, 1.0, 0.375, 1.0, 0.125, 0.5, 0.375, 0.5, 0.375, 0.75, 0.125, 0.75, 0.625, 0.5, 0.875, 0.5, 0.875, 0.75, 0.625, 0.75])
me_cube_006.update()
me_cube_007 = bpy.data.meshes.new('Cube.007')
me_cube_007.from_pydata([(-1.0, -1.0, -1.0), (-1.0, -1.0, 1.0), (-1.0, 1.0, -1.0), (-1.0, 1.0, 1.0), (1.0, -1.0, -1.0), (1.0, -1.0, 1.0), (1.0, 1.0, -1.0), (1.0, 1.0, 1.0)], [], [(0, 1, 3, 2), (2, 3, 7, 6), (6, 7, 5, 4), (4, 5, 1, 0), (2, 6, 4, 0), (7, 3, 1, 5)])
_uv = me_cube_007.uv_layers.new(name='UVMap')
_uv.uv.foreach_set('vector', [0.375, 0.0, 0.625, 0.0, 0.625, 0.25, 0.375, 0.25, 0.375, 0.25, 0.625, 0.25, 0.625, 0.5, 0.375, 0.5, 0.375, 0.5, 0.625, 0.5, 0.625, 0.75, 0.375, 0.75, 0.375, 0.75, 0.625, 0.75, 0.625, 1.0, 0.375, 1.0, 0.125, 0.5, 0.375, 0.5, 0.375, 0.75, 0.125, 0.75, 0.625, 0.5, 0.875, 0.5, 0.875, 0.75, 0.625, 0.75])
me_cube_007.materials.append(mat_material_010)
me_cube_007.update()
me_cube_008 = bpy.data.meshes.new('Cube.008')
me_cube_008.from_pydata([(-1.0, -1.0, -1.0), (-1.0, -1.0, 1.0), (-1.0, 1.0, -1.0), (-1.0, 1.0, 1.0), (1.0, -1.0, -1.0), (1.0, -1.0, 1.0), (1.0, 1.0, -1.0), (1.0, 1.0, 1.0)], [], [(0, 1, 3, 2), (2, 3, 7, 6), (6, 7, 5, 4), (4, 5, 1, 0), (2, 6, 4, 0), (7, 3, 1, 5)])
_uv = me_cube_008.uv_layers.new(name='UVMap')
_uv.uv.foreach_set('vector', [0.375, 0.0, 0.625, 0.0, 0.625, 0.25, 0.375, 0.25, 0.375, 0.25, 0.625, 0.25, 0.625, 0.5, 0.375, 0.5, 0.375, 0.5, 0.625, 0.5, 0.625, 0.75, 0.375, 0.75, 0.375, 0.75, 0.625, 0.75, 0.625, 1.0, 0.375, 1.0, 0.125, 0.5, 0.375, 0.5, 0.375, 0.75, 0.125, 0.75, 0.625, 0.5, 0.875, 0.5, 0.875, 0.75, 0.625, 0.75])
me_cube_008.materials.append(mat_material_011)
me_cube_008.update()
me_cube_009 = bpy.data.meshes.new('Cube.009')
me_cube_009.from_pydata([(-1.0, -1.0, -1.0), (-1.0, -1.0, 1.0), (-1.0, 1.0, -1.0), (-1.0, 1.0, 1.0), (1.0, -1.0, -1.0), (1.0, -1.0, 1.0), (1.0, 1.0, -1.0), (1.0, 1.0, 1.0)], [], [(0, 1, 3, 2), (2, 3, 7, 6), (6, 7, 5, 4), (4, 5, 1, 0), (2, 6, 4, 0), (7, 3, 1, 5)])
_uv = me_cube_009.uv_layers.new(name='UVMap')
_uv.uv.foreach_set('vector', [0.375, 0.0, 0.625, 0.0, 0.625, 0.25, 0.375, 0.25, 0.375, 0.25, 0.625, 0.25, 0.625, 0.5, 0.375, 0.5, 0.375, 0.5, 0.625, 0.5, 0.625, 0.75, 0.375, 0.75, 0.375, 0.75, 0.625, 0.75, 0.625, 1.0, 0.375, 1.0, 0.125, 0.5, 0.375, 0.5, 0.375, 0.75, 0.125, 0.75, 0.625, 0.5, 0.875, 0.5, 0.875, 0.75, 0.625, 0.75])
me_cube_009.materials.append(mat_material_012)
me_cube_009.update()
me_cube_010 = bpy.data.meshes.new('Cube.010')
me_cube_010.from_pydata([(-1.0, -1.0, -1.0), (-1.0, -1.0, 1.0), (-1.0, 1.0, -1.0), (-1.0, 1.0, 1.0), (1.0, -1.0, -1.0), (1.0, -1.0, 1.0), (1.0, 1.0, -1.0), (1.0, 1.0, 1.0)], [], [(0, 1, 3, 2), (2, 3, 7, 6), (6, 7, 5, 4), (4, 5, 1, 0), (2, 6, 4, 0), (7, 3, 1, 5)])
_uv = me_cube_010.uv_layers.new(name='UVMap')
_uv.uv.foreach_set('vector', [0.375, 0.0, 0.625, 0.0, 0.625, 0.25, 0.375, 0.25, 0.375, 0.25, 0.625, 0.25, 0.625, 0.5, 0.375, 0.5, 0.375, 0.5, 0.625, 0.5, 0.625, 0.75, 0.375, 0.75, 0.375, 0.75, 0.625, 0.75, 0.625, 1.0, 0.375, 1.0, 0.125, 0.5, 0.375, 0.5, 0.375, 0.75, 0.125, 0.75, 0.625, 0.5, 0.875, 0.5, 0.875, 0.75, 0.625, 0.75])
me_cube_010.materials.append(mat_material_012)
me_cube_010.update()

# ---- objects
ob_grill = bpy.data.objects.new('Grill', me_cube)
ob_dial = bpy.data.objects.new('Dial', me_cube_002)
ob_dial_001 = bpy.data.objects.new('Dial.001', me_cube_003)
ob_dial_002 = bpy.data.objects.new('Dial.002', me_cube_004)
ob_body = bpy.data.objects.new('Body', me_cube_006)
ob_cabinet1 = bpy.data.objects.new('Cabinet1', me_cube_007)
ob_cabinet2 = bpy.data.objects.new('Cabinet2', me_cube_008)
ob_handle1 = bpy.data.objects.new('Handle1', me_cube_009)
ob_handle2 = bpy.data.objects.new('Handle2', me_cube_010)

# ---- transforms, parenting, visibility, modifiers, constraints
ob_grill.location = (0.004273, 0.03625, 1.05)
ob_grill.scale = (0.5625, 0.75, 0.0625)
ob_grill.lock_rotations_4d = False
ob_grill.empty_display_type = 'ARROWS'
ob_grill.lineart.crease_threshold = 0.0
ob_dial.location = (0.5847, -0.5708, 1.049)
ob_dial.scale = (0.006926, 0.01094, 0.035)
ob_dial_001.location = (0.5847, -0.3168, 1.049)
ob_dial_001.scale = (0.006926, 0.01094, 0.035)
ob_dial_002.location = (0.5847, -0.06494, 1.049)
ob_dial_002.scale = (0.006926, 0.01094, 0.035)
ob_body.location = (0.004273, 0.03625, 0.4857)
ob_body.scale = (0.574, 0.7648, 0.5)
ob_cabinet1.location = (0.3504, -0.2396, 0.5274)
ob_cabinet1.scale = (0.25, 0.25, 0.4)
ob_cabinet2.location = (0.3503, 0.2669, 0.5274)
ob_cabinet2.scale = (0.25, 0.25, 0.4)
ob_handle1.location = (0.6017, 0.1027, 0.5274)
ob_handle1.rotation_euler = (1.571, -4.371e-08, 3.142)
ob_handle1.scale = (0.025, 0.025, 0.04)
ob_handle2.location = (0.6017, -0.07911, 0.5274)
ob_handle2.rotation_euler = (1.571, -4.371e-08, 3.142)
ob_handle2.scale = (0.025, 0.025, 0.04)

# ---- collection membership
col_collection.objects.link(ob_grill)
col_collection.objects.link(ob_dial)
col_collection.objects.link(ob_dial_001)
col_collection.objects.link(ob_dial_002)
col_collection.objects.link(ob_body)
col_collection.objects.link(ob_cabinet1)
col_collection.objects.link(ob_cabinet2)
col_collection.objects.link(ob_handle1)
col_collection.objects.link(ob_handle2)

# ---- scene / render settings (as saved in the file)
scene.frame_start = 1; scene.frame_end = 250; scene.frame_set(1)
scene.render.engine = 'BLENDER_EEVEE_NEXT'
scene.render.bake_bias = 0.0
scene.render.bake_samples = 0
scene.cycles.sampling_pattern = 'TABULATED_SOBOL'
scene.eevee.use_volume_custom_range = False
bpy.context.view_layer.update()

# ---- added for rendering (the .blend has no active camera and no usable light): camera, sun
cam_auto = bpy.data.cameras.new('AutoCamera')
cam_auto.lens = 50.0
cam_auto.sensor_width = 36.0
cam_auto.clip_end = 1000.0
ob_auto_camera = bpy.data.objects.new('AutoCamera', cam_auto)
scene.collection.objects.link(ob_auto_camera)
ob_auto_camera.location = (2.10558, -2.45629, 2.21062)
ob_auto_camera.rotation_euler = (1.09748, -7.21219e-08, 0.694738)
scene.camera = ob_auto_camera
light_auto_sun = bpy.data.lights.new('AutoSun', 'SUN')
light_auto_sun.energy = 3.0
light_auto_sun.angle = 0.0523599
ob_auto_sun = bpy.data.objects.new('AutoSun', light_auto_sun)
scene.collection.objects.link(ob_auto_sun)
ob_auto_sun.rotation_euler = (0.872665, 0.174533, 0.523599)
bpy.context.view_layer.update()
